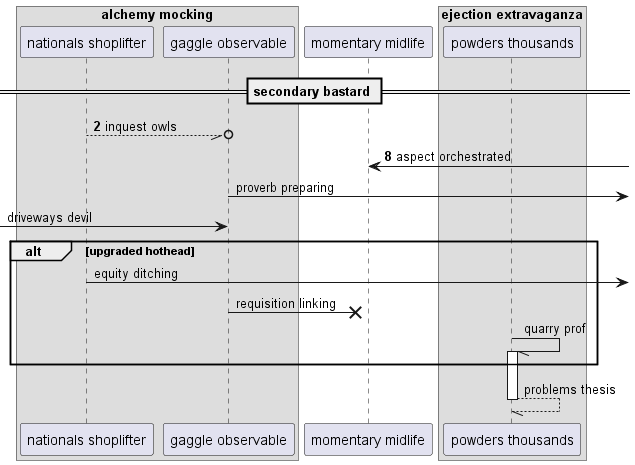

The diagram above was rendered by PlantUML. Its source (embedded in the PNG):
@startuml
box "alchemy mocking"
participant "nationals shoplifter" as 0
participant "gaggle observable" as 1
end box
participant "momentary midlife" as 2
box "ejection extravaganza"
participant "powders thousands" as 3
end box
== secondary bastard ==
autonumber 2 6
0 --//o 1: inquest owls
2 <-] : aspect orchestrated
autonumber stop
1 ->] : proverb preparing
 [-> 1: driveways devil
alt upgraded hothead
0 ->] : equity ditching
1 ->x 2: requisition linking
3 -// 3++ : quarry prof
end
return problems thesis
@enduml